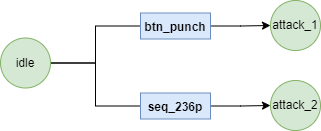

The diagram above was exported from draw.io. Its source (the exported page's mxGraphModel, read from the mxfile embedded in the PNG):
<mxGraphModel dx="1387" dy="778" grid="1" gridSize="10" guides="1" tooltips="1" connect="1" arrows="1" fold="1" page="1" pageScale="1" pageWidth="850" pageHeight="1100" math="0" shadow="0">
  <root>
    <mxCell id="0" />
    <mxCell id="1" parent="0" />
    <mxCell id="2" value="btn_punch" style="swimlane;fontStyle=1;childLayout=stackLayout;horizontal=1;startSize=26;horizontalStack=0;resizeParent=1;resizeParentMax=0;resizeLast=0;collapsible=1;marginBottom=0;fillColor=#dae8fc;strokeColor=#6c8ebf;shadow=0;sketch=0;glass=0;rounded=0;strokeWidth=1;perimeterSpacing=1;swimlaneFillColor=none;arcSize=12;container=0;fixDash=0;resizeHeight=0;comic=0;treeMoving=0;treeFolding=0;swimlaneLine=1;flipV=0;flipH=0;labelPosition=center;verticalLabelPosition=middle;align=center;verticalAlign=middle;" vertex="1" collapsed="1" parent="1">
      <mxGeometry x="210" y="152.5" width="70" height="26" as="geometry">
        <mxRectangle x="220" y="110" width="180" height="160" as="alternateBounds" />
      </mxGeometry>
    </mxCell>
    <mxCell id="3" value="Config" style="swimlane;fontStyle=0;childLayout=stackLayout;horizontal=1;startSize=26;fillColor=#f5f5f5;horizontalStack=0;resizeParent=1;resizeParentMax=0;resizeLast=0;collapsible=1;marginBottom=0;strokeColor=#666666;glass=0;rounded=0;shadow=0;sketch=0;swimlaneFillColor=none;fontColor=#333333;" vertex="1" parent="2">
      <mxGeometry y="26" width="180" height="134" as="geometry">
        <mxRectangle y="26" width="180" height="26" as="alternateBounds" />
      </mxGeometry>
    </mxCell>
    <mxCell id="4" value="" style="shape=table;html=1;whiteSpace=wrap;startSize=0;container=1;collapsible=0;childLayout=tableLayout;aspect=fixed;fontStyle=1" vertex="1" parent="3">
      <mxGeometry y="26" width="180" height="108" as="geometry" />
    </mxCell>
    <mxCell id="5" value="" style="shape=partialRectangle;html=1;whiteSpace=wrap;collapsible=0;dropTarget=0;pointerEvents=0;fillColor=none;top=0;left=0;bottom=0;right=0;points=[[0,0.5],[1,0.5]];portConstraint=eastwest;" vertex="1" parent="4">
      <mxGeometry width="180" height="27" as="geometry" />
    </mxCell>
    <mxCell id="6" value="min_input_delay" style="shape=partialRectangle;html=1;whiteSpace=wrap;connectable=0;fillColor=none;top=0;left=0;bottom=0;right=0;overflow=hidden;pointerEvents=1;align=left;fontStyle=1" vertex="1" parent="5">
      <mxGeometry width="110" height="27" as="geometry">
        <mxRectangle width="110" height="27" as="alternateBounds" />
      </mxGeometry>
    </mxCell>
    <mxCell id="7" value="0" style="shape=partialRectangle;html=1;whiteSpace=wrap;connectable=0;fillColor=none;top=0;left=0;bottom=0;right=0;overflow=hidden;pointerEvents=1;" vertex="1" parent="5">
      <mxGeometry x="110" width="70" height="27" as="geometry">
        <mxRectangle width="70" height="27" as="alternateBounds" />
      </mxGeometry>
    </mxCell>
    <mxCell id="8" value="" style="shape=partialRectangle;html=1;whiteSpace=wrap;collapsible=0;dropTarget=0;pointerEvents=0;fillColor=none;top=0;left=0;bottom=0;right=0;points=[[0,0.5],[1,0.5]];portConstraint=eastwest;" vertex="1" parent="4">
      <mxGeometry y="27" width="180" height="27" as="geometry" />
    </mxCell>
    <mxCell id="9" value="Startup" style="shape=partialRectangle;html=1;whiteSpace=wrap;connectable=0;fillColor=none;top=0;left=0;bottom=0;right=0;overflow=hidden;pointerEvents=1;align=left;fontStyle=1" vertex="1" parent="8">
      <mxGeometry width="110" height="27" as="geometry">
        <mxRectangle width="110" height="27" as="alternateBounds" />
      </mxGeometry>
    </mxCell>
    <mxCell id="10" value="7" style="shape=partialRectangle;html=1;whiteSpace=wrap;connectable=0;fillColor=none;top=0;left=0;bottom=0;right=0;overflow=hidden;pointerEvents=1;" vertex="1" parent="8">
      <mxGeometry x="110" width="70" height="27" as="geometry">
        <mxRectangle width="70" height="27" as="alternateBounds" />
      </mxGeometry>
    </mxCell>
    <mxCell id="11" value="" style="shape=partialRectangle;html=1;whiteSpace=wrap;collapsible=0;dropTarget=0;pointerEvents=0;fillColor=none;top=0;left=0;bottom=0;right=0;points=[[0,0.5],[1,0.5]];portConstraint=eastwest;" vertex="1" parent="4">
      <mxGeometry y="54" width="180" height="27" as="geometry" />
    </mxCell>
    <mxCell id="12" value="Active" style="shape=partialRectangle;html=1;whiteSpace=wrap;connectable=0;fillColor=none;top=0;left=0;bottom=0;right=0;overflow=hidden;pointerEvents=1;align=left;fontStyle=1" vertex="1" parent="11">
      <mxGeometry width="110" height="27" as="geometry">
        <mxRectangle width="110" height="27" as="alternateBounds" />
      </mxGeometry>
    </mxCell>
    <mxCell id="13" value="6" style="shape=partialRectangle;html=1;whiteSpace=wrap;connectable=0;fillColor=none;top=0;left=0;bottom=0;right=0;overflow=hidden;pointerEvents=1;" vertex="1" parent="11">
      <mxGeometry x="110" width="70" height="27" as="geometry">
        <mxRectangle width="70" height="27" as="alternateBounds" />
      </mxGeometry>
    </mxCell>
    <mxCell id="14" value="" style="shape=partialRectangle;html=1;whiteSpace=wrap;collapsible=0;dropTarget=0;pointerEvents=0;fillColor=none;top=0;left=0;bottom=0;right=0;points=[[0,0.5],[1,0.5]];portConstraint=eastwest;" vertex="1" parent="4">
      <mxGeometry y="81" width="180" height="27" as="geometry" />
    </mxCell>
    <mxCell id="15" value="Recovery" style="shape=partialRectangle;html=1;whiteSpace=wrap;connectable=0;fillColor=none;top=0;left=0;bottom=0;right=0;overflow=hidden;pointerEvents=1;align=left;fontStyle=1" vertex="1" parent="14">
      <mxGeometry width="110" height="27" as="geometry">
        <mxRectangle width="110" height="27" as="alternateBounds" />
      </mxGeometry>
    </mxCell>
    <mxCell id="16" value="10" style="shape=partialRectangle;html=1;whiteSpace=wrap;connectable=0;fillColor=none;top=0;left=0;bottom=0;right=0;overflow=hidden;pointerEvents=1;" vertex="1" parent="14">
      <mxGeometry x="110" width="70" height="27" as="geometry">
        <mxRectangle width="70" height="27" as="alternateBounds" />
      </mxGeometry>
    </mxCell>
    <mxCell id="17" style="edgeStyle=orthogonalEdgeStyle;rounded=0;orthogonalLoop=1;jettySize=auto;html=1;entryX=0;entryY=0.5;entryDx=0;entryDy=0;endArrow=none;endFill=0;" edge="1" source="19" target="8" parent="1">
      <mxGeometry relative="1" as="geometry" />
    </mxCell>
    <mxCell id="18" style="edgeStyle=orthogonalEdgeStyle;rounded=0;orthogonalLoop=1;jettySize=auto;html=1;entryX=0;entryY=0.5;entryDx=0;entryDy=0;endArrow=none;endFill=0;" edge="1" source="19" target="22" parent="1">
      <mxGeometry relative="1" as="geometry" />
    </mxCell>
    <mxCell id="19" value="idle" style="ellipse;whiteSpace=wrap;html=1;fillColor=#d5e8d4;strokeColor=#82b366;" vertex="1" parent="1">
      <mxGeometry x="70" y="177.5" width="50" height="50" as="geometry" />
    </mxCell>
    <mxCell id="20" value="attack_1" style="ellipse;whiteSpace=wrap;html=1;fillColor=#d5e8d4;strokeColor=#82b366;" vertex="1" parent="1">
      <mxGeometry x="340" y="140" width="50" height="50" as="geometry" />
    </mxCell>
    <mxCell id="21" style="edgeStyle=orthogonalEdgeStyle;rounded=0;orthogonalLoop=1;jettySize=auto;html=1;entryX=0;entryY=0.5;entryDx=0;entryDy=0;" edge="1" source="8" target="20" parent="1">
      <mxGeometry relative="1" as="geometry" />
    </mxCell>
    <mxCell id="22" value="seq_236p" style="swimlane;fontStyle=1;childLayout=stackLayout;horizontal=1;startSize=26;horizontalStack=0;resizeParent=1;resizeParentMax=0;resizeLast=0;collapsible=1;marginBottom=0;fillColor=#dae8fc;strokeColor=#6c8ebf;shadow=0;sketch=0;glass=0;rounded=0;strokeWidth=1;perimeterSpacing=1;swimlaneFillColor=none;arcSize=12;container=0;fixDash=0;resizeHeight=0;comic=0;treeMoving=0;treeFolding=0;swimlaneLine=1;flipV=0;flipH=0;labelPosition=center;verticalLabelPosition=middle;align=center;verticalAlign=middle;" vertex="1" collapsed="1" parent="1">
      <mxGeometry x="210" y="232.5" width="70" height="26" as="geometry">
        <mxRectangle x="220" y="110" width="180" height="160" as="alternateBounds" />
      </mxGeometry>
    </mxCell>
    <mxCell id="23" value="Config" style="swimlane;fontStyle=0;childLayout=stackLayout;horizontal=1;startSize=26;fillColor=#f5f5f5;horizontalStack=0;resizeParent=1;resizeParentMax=0;resizeLast=0;collapsible=1;marginBottom=0;strokeColor=#666666;glass=0;rounded=0;shadow=0;sketch=0;swimlaneFillColor=none;fontColor=#333333;" vertex="1" parent="22">
      <mxGeometry y="26" width="180" height="134" as="geometry">
        <mxRectangle y="26" width="180" height="26" as="alternateBounds" />
      </mxGeometry>
    </mxCell>
    <mxCell id="24" value="" style="shape=table;html=1;whiteSpace=wrap;startSize=0;container=1;collapsible=0;childLayout=tableLayout;aspect=fixed;fontStyle=1" vertex="1" parent="23">
      <mxGeometry y="26" width="180" height="108" as="geometry" />
    </mxCell>
    <mxCell id="25" value="" style="shape=partialRectangle;html=1;whiteSpace=wrap;collapsible=0;dropTarget=0;pointerEvents=0;fillColor=none;top=0;left=0;bottom=0;right=0;points=[[0,0.5],[1,0.5]];portConstraint=eastwest;" vertex="1" parent="24">
      <mxGeometry width="180" height="27" as="geometry" />
    </mxCell>
    <mxCell id="26" value="min_input_delay" style="shape=partialRectangle;html=1;whiteSpace=wrap;connectable=0;fillColor=none;top=0;left=0;bottom=0;right=0;overflow=hidden;pointerEvents=1;align=left;fontStyle=1" vertex="1" parent="25">
      <mxGeometry width="110" height="27" as="geometry">
        <mxRectangle width="110" height="27" as="alternateBounds" />
      </mxGeometry>
    </mxCell>
    <mxCell id="27" value="0" style="shape=partialRectangle;html=1;whiteSpace=wrap;connectable=0;fillColor=none;top=0;left=0;bottom=0;right=0;overflow=hidden;pointerEvents=1;" vertex="1" parent="25">
      <mxGeometry x="110" width="70" height="27" as="geometry">
        <mxRectangle width="70" height="27" as="alternateBounds" />
      </mxGeometry>
    </mxCell>
    <mxCell id="28" value="" style="shape=partialRectangle;html=1;whiteSpace=wrap;collapsible=0;dropTarget=0;pointerEvents=0;fillColor=none;top=0;left=0;bottom=0;right=0;points=[[0,0.5],[1,0.5]];portConstraint=eastwest;" vertex="1" parent="24">
      <mxGeometry y="27" width="180" height="27" as="geometry" />
    </mxCell>
    <mxCell id="29" value="Startup" style="shape=partialRectangle;html=1;whiteSpace=wrap;connectable=0;fillColor=none;top=0;left=0;bottom=0;right=0;overflow=hidden;pointerEvents=1;align=left;fontStyle=1" vertex="1" parent="28">
      <mxGeometry width="110" height="27" as="geometry">
        <mxRectangle width="110" height="27" as="alternateBounds" />
      </mxGeometry>
    </mxCell>
    <mxCell id="30" value="7" style="shape=partialRectangle;html=1;whiteSpace=wrap;connectable=0;fillColor=none;top=0;left=0;bottom=0;right=0;overflow=hidden;pointerEvents=1;" vertex="1" parent="28">
      <mxGeometry x="110" width="70" height="27" as="geometry">
        <mxRectangle width="70" height="27" as="alternateBounds" />
      </mxGeometry>
    </mxCell>
    <mxCell id="31" value="" style="shape=partialRectangle;html=1;whiteSpace=wrap;collapsible=0;dropTarget=0;pointerEvents=0;fillColor=none;top=0;left=0;bottom=0;right=0;points=[[0,0.5],[1,0.5]];portConstraint=eastwest;" vertex="1" parent="24">
      <mxGeometry y="54" width="180" height="27" as="geometry" />
    </mxCell>
    <mxCell id="32" value="Active" style="shape=partialRectangle;html=1;whiteSpace=wrap;connectable=0;fillColor=none;top=0;left=0;bottom=0;right=0;overflow=hidden;pointerEvents=1;align=left;fontStyle=1" vertex="1" parent="31">
      <mxGeometry width="110" height="27" as="geometry">
        <mxRectangle width="110" height="27" as="alternateBounds" />
      </mxGeometry>
    </mxCell>
    <mxCell id="33" value="6" style="shape=partialRectangle;html=1;whiteSpace=wrap;connectable=0;fillColor=none;top=0;left=0;bottom=0;right=0;overflow=hidden;pointerEvents=1;" vertex="1" parent="31">
      <mxGeometry x="110" width="70" height="27" as="geometry">
        <mxRectangle width="70" height="27" as="alternateBounds" />
      </mxGeometry>
    </mxCell>
    <mxCell id="34" value="" style="shape=partialRectangle;html=1;whiteSpace=wrap;collapsible=0;dropTarget=0;pointerEvents=0;fillColor=none;top=0;left=0;bottom=0;right=0;points=[[0,0.5],[1,0.5]];portConstraint=eastwest;" vertex="1" parent="24">
      <mxGeometry y="81" width="180" height="27" as="geometry" />
    </mxCell>
    <mxCell id="35" value="Recovery" style="shape=partialRectangle;html=1;whiteSpace=wrap;connectable=0;fillColor=none;top=0;left=0;bottom=0;right=0;overflow=hidden;pointerEvents=1;align=left;fontStyle=1" vertex="1" parent="34">
      <mxGeometry width="110" height="27" as="geometry">
        <mxRectangle width="110" height="27" as="alternateBounds" />
      </mxGeometry>
    </mxCell>
    <mxCell id="36" value="10" style="shape=partialRectangle;html=1;whiteSpace=wrap;connectable=0;fillColor=none;top=0;left=0;bottom=0;right=0;overflow=hidden;pointerEvents=1;" vertex="1" parent="34">
      <mxGeometry x="110" width="70" height="27" as="geometry">
        <mxRectangle width="70" height="27" as="alternateBounds" />
      </mxGeometry>
    </mxCell>
    <mxCell id="37" value="attack_2" style="ellipse;whiteSpace=wrap;html=1;fillColor=#d5e8d4;strokeColor=#82b366;" vertex="1" parent="1">
      <mxGeometry x="340" y="220" width="50" height="50" as="geometry" />
    </mxCell>
    <mxCell id="38" style="edgeStyle=orthogonalEdgeStyle;rounded=0;orthogonalLoop=1;jettySize=auto;html=1;entryX=0;entryY=0.5;entryDx=0;entryDy=0;" edge="1" source="28" target="37" parent="1">
      <mxGeometry relative="1" as="geometry" />
    </mxCell>
  </root>
</mxGraphModel>